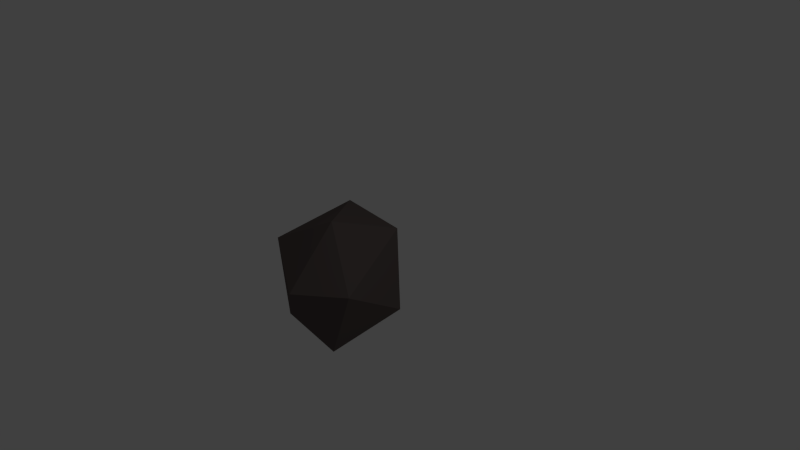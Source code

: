 # Source: Asteroid1.blend  (saved by Blender 2.75.0; exported with 4.5.12 LTS)
import bpy
from mathutils import Matrix  # noqa: F401  (used for matrix-valued properties, if any)

bpy.ops.wm.read_factory_settings(use_empty=True)
scene = bpy.context.scene
scene.name = 'Scene'

# ---- collections
col_collection_1 = bpy.data.collections.new('Collection 1'); scene.collection.children.link(col_collection_1)

# ---- materials (node trees are filled in below, after node groups)
mat_material_001 = bpy.data.materials.new('Material.001')
mat_material_001.alpha_threshold = 0.0
mat_material_001.use_transparent_shadow = False
mat_material_001.diffuse_color = (0.1193, 0.09638, 0.09081, 1.0)
mat_material_001.roughness = 0.5

# ---- material node trees

# ---- world
world_world = bpy.data.worlds.new('World'); scene.world = world_world
world_world.color = (0.05088, 0.05088, 0.05088)
world_world.use_sun_shadow = False
world_world.sun_shadow_jitter_overblur = 0.0
world_world.cycles.sampling_method = 'MANUAL'
world_world.cycles.sample_map_resolution = 256

# ---- cameras
cam_camera = bpy.data.cameras.new('Camera')
cam_camera.clip_end = 100.0
cam_camera.lens = 35.0
cam_camera.sensor_width = 32.0
cam_camera.sensor_height = 18.0
cam_camera.ortho_scale = 7.314
cam_camera.dof.focus_distance = 0.0
cam_camera.dof.aperture_fstop = 128.0

# ---- lights
light_lamp = bpy.data.lights.new('Lamp', 'POINT')
light_lamp.transmission_factor = 0.0
light_lamp.cutoff_distance = 30.0
light_lamp.energy = 100.0
light_lamp.shadow_buffer_clip_start = 1.001
light_lamp.shadow_soft_size = 0.1
light_lamp.shadow_maximum_resolution = 0.006
light_lamp.use_absolute_resolution = True
light_lamp.cycles.use_multiple_importance_sampling = False

# ---- meshes
me_icosphere = bpy.data.meshes.new('Icosphere')
me_icosphere.from_pydata([(0.006546, -0.3129, -0.924), (0.7807, -1.336, -0.4806), (-0.2648, -1.176, -0.4996), (-0.9127, -0.1426, -0.4055), (-0.2848, 0.5567, -0.3277), (0.7532, -0.2473, -0.3874), (0.3765, -1.611, 0.2353), (-0.7815, -0.921, 0.2847), (-0.7272, 0.2399, 0.4486), (0.3064, 0.1361, 0.4327), (1.001, -1.254, 0.3), (0.07901, -0.7212, 0.7434)], [], [(0, 1, 2), (1, 0, 5), (0, 2, 3), (0, 3, 4), (0, 4, 5), (1, 5, 10), (2, 1, 6), (3, 2, 7), (4, 3, 8), (5, 4, 9), (1, 10, 6), (2, 6, 7), (3, 7, 8), (4, 8, 9), (5, 9, 10), (6, 10, 11), (7, 6, 11), (8, 7, 11), (9, 8, 11), (10, 9, 11)])
me_icosphere.materials.append(mat_material_001)
me_icosphere.use_remesh_preserve_volume = False
me_icosphere.use_remesh_preserve_attributes = False
me_icosphere.use_mirror_vertex_groups = False
me_icosphere.update()

# ---- objects
ob_icosphere = bpy.data.objects.new('Icosphere', me_icosphere)
ob_lamp = bpy.data.objects.new('Lamp', light_lamp)
ob_camera = bpy.data.objects.new('Camera', cam_camera)

# ---- transforms, parenting, visibility, modifiers, constraints
ob_icosphere.location = (0.0, 0.0, 0.0)
ob_icosphere.lineart.crease_threshold = 0.0
ob_lamp.location = (4.076, 1.005, 5.904)
ob_lamp.rotation_euler = (0.6503, 0.05522, 1.866)
ob_lamp.lock_rotations_4d = False
ob_lamp.empty_display_type = 'ARROWS'
ob_lamp.color = (0.0, 0.0, 0.0, 0.0)
ob_lamp.lineart.crease_threshold = 0.0
ob_camera.location = (7.481, -6.508, 5.344)
ob_camera.rotation_euler = (1.109, 0.01082, 0.8149)
ob_camera.lock_rotations_4d = False
ob_camera.empty_display_type = 'ARROWS'
ob_camera.color = (0.0, 0.0, 0.0, 0.0)
ob_camera.display_type = 'WIRE'
ob_camera.lineart.crease_threshold = 0.0

# ---- collection membership
col_collection_1.objects.link(ob_icosphere)
col_collection_1.objects.link(ob_lamp)
col_collection_1.objects.link(ob_camera)

# ---- scene / render settings (as saved in the file)
scene.camera = ob_camera
scene.frame_start = 1; scene.frame_end = 250; scene.frame_set(1)
scene.render.engine = 'BLENDER_EEVEE_NEXT'
scene.render.resolution_percentage = 50
scene.render.dither_intensity = 0.0
scene.cycles.use_denoising = False
scene.cycles.samples = 10
scene.cycles.sampling_pattern = 'TABULATED_SOBOL'
scene.cycles.light_sampling_threshold = 0.0
scene.cycles.use_adaptive_sampling = False
scene.cycles.use_light_tree = False
scene.cycles.blur_glossy = 0.0
scene.cycles.pixel_filter_type = 'GAUSSIAN'
scene.cycles.sample_clamp_indirect = 0.0
scene.view_settings.view_transform = 'Standard'
bpy.context.view_layer.update()

